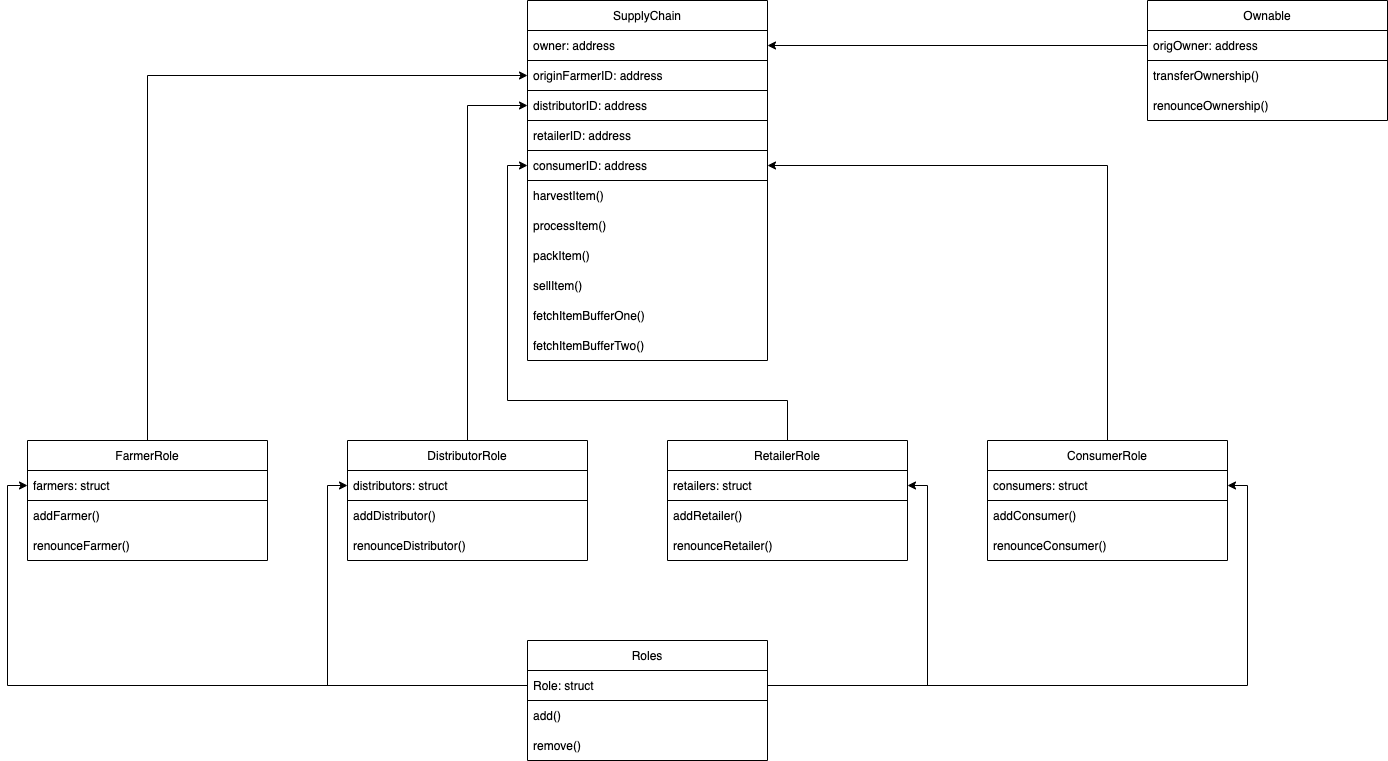

The diagram above was exported from draw.io. Its source (the exported page's mxGraphModel, read from the mxfile embedded in the PNG):
<mxGraphModel dx="946" dy="621" grid="1" gridSize="10" guides="1" tooltips="1" connect="1" arrows="1" fold="1" page="1" pageScale="1" pageWidth="850" pageHeight="1100" math="0" shadow="0" extFonts="Permanent Marker^https://fonts.googleapis.com/css?family=Permanent+Marker">
  <root>
    <mxCell id="0" />
    <mxCell id="1" parent="0" />
    <mxCell id="gH9tW63N-Pf9lIyoas5h-12" value="SupplyChain" style="swimlane;fontStyle=0;childLayout=stackLayout;horizontal=1;startSize=30;horizontalStack=0;resizeParent=1;resizeParentMax=0;resizeLast=0;collapsible=1;marginBottom=0;" vertex="1" parent="1">
      <mxGeometry x="540" width="240" height="360" as="geometry" />
    </mxCell>
    <mxCell id="gH9tW63N-Pf9lIyoas5h-66" value="owner: address" style="text;strokeColor=default;fillColor=none;align=left;verticalAlign=middle;spacingLeft=4;spacingRight=4;overflow=hidden;points=[[0,0.5],[1,0.5]];portConstraint=eastwest;rotatable=0;" vertex="1" parent="gH9tW63N-Pf9lIyoas5h-12">
      <mxGeometry y="30" width="240" height="30" as="geometry" />
    </mxCell>
    <mxCell id="gH9tW63N-Pf9lIyoas5h-28" value="originFarmerID: address" style="text;strokeColor=default;fillColor=none;align=left;verticalAlign=middle;spacingLeft=4;spacingRight=4;overflow=hidden;points=[[0,0.5],[1,0.5]];portConstraint=eastwest;rotatable=0;" vertex="1" parent="gH9tW63N-Pf9lIyoas5h-12">
      <mxGeometry y="60" width="240" height="30" as="geometry" />
    </mxCell>
    <mxCell id="gH9tW63N-Pf9lIyoas5h-57" value="distributorID: address" style="text;strokeColor=default;fillColor=none;align=left;verticalAlign=middle;spacingLeft=4;spacingRight=4;overflow=hidden;points=[[0,0.5],[1,0.5]];portConstraint=eastwest;rotatable=0;" vertex="1" parent="gH9tW63N-Pf9lIyoas5h-12">
      <mxGeometry y="90" width="240" height="30" as="geometry" />
    </mxCell>
    <mxCell id="gH9tW63N-Pf9lIyoas5h-59" value="retailerID: address" style="text;strokeColor=default;fillColor=none;align=left;verticalAlign=middle;spacingLeft=4;spacingRight=4;overflow=hidden;points=[[0,0.5],[1,0.5]];portConstraint=eastwest;rotatable=0;" vertex="1" parent="gH9tW63N-Pf9lIyoas5h-12">
      <mxGeometry y="120" width="240" height="30" as="geometry" />
    </mxCell>
    <mxCell id="gH9tW63N-Pf9lIyoas5h-58" value="consumerID: address" style="text;strokeColor=default;fillColor=none;align=left;verticalAlign=middle;spacingLeft=4;spacingRight=4;overflow=hidden;points=[[0,0.5],[1,0.5]];portConstraint=eastwest;rotatable=0;" vertex="1" parent="gH9tW63N-Pf9lIyoas5h-12">
      <mxGeometry y="150" width="240" height="30" as="geometry" />
    </mxCell>
    <mxCell id="gH9tW63N-Pf9lIyoas5h-14" value="harvestItem()" style="text;strokeColor=none;fillColor=none;align=left;verticalAlign=middle;spacingLeft=4;spacingRight=4;overflow=hidden;points=[[0,0.5],[1,0.5]];portConstraint=eastwest;rotatable=0;" vertex="1" parent="gH9tW63N-Pf9lIyoas5h-12">
      <mxGeometry y="180" width="240" height="30" as="geometry" />
    </mxCell>
    <mxCell id="gH9tW63N-Pf9lIyoas5h-15" value="processItem()" style="text;strokeColor=none;fillColor=none;align=left;verticalAlign=middle;spacingLeft=4;spacingRight=4;overflow=hidden;points=[[0,0.5],[1,0.5]];portConstraint=eastwest;rotatable=0;" vertex="1" parent="gH9tW63N-Pf9lIyoas5h-12">
      <mxGeometry y="210" width="240" height="30" as="geometry" />
    </mxCell>
    <mxCell id="gH9tW63N-Pf9lIyoas5h-31" value="packItem()" style="text;strokeColor=none;fillColor=none;align=left;verticalAlign=middle;spacingLeft=4;spacingRight=4;overflow=hidden;points=[[0,0.5],[1,0.5]];portConstraint=eastwest;rotatable=0;" vertex="1" parent="gH9tW63N-Pf9lIyoas5h-12">
      <mxGeometry y="240" width="240" height="30" as="geometry" />
    </mxCell>
    <mxCell id="gH9tW63N-Pf9lIyoas5h-32" value="sellItem()" style="text;strokeColor=none;fillColor=none;align=left;verticalAlign=middle;spacingLeft=4;spacingRight=4;overflow=hidden;points=[[0,0.5],[1,0.5]];portConstraint=eastwest;rotatable=0;" vertex="1" parent="gH9tW63N-Pf9lIyoas5h-12">
      <mxGeometry y="270" width="240" height="30" as="geometry" />
    </mxCell>
    <mxCell id="gH9tW63N-Pf9lIyoas5h-64" value="fetchItemBufferOne()" style="text;strokeColor=none;fillColor=none;align=left;verticalAlign=middle;spacingLeft=4;spacingRight=4;overflow=hidden;points=[[0,0.5],[1,0.5]];portConstraint=eastwest;rotatable=0;" vertex="1" parent="gH9tW63N-Pf9lIyoas5h-12">
      <mxGeometry y="300" width="240" height="30" as="geometry" />
    </mxCell>
    <mxCell id="gH9tW63N-Pf9lIyoas5h-65" value="fetchItemBufferTwo()" style="text;strokeColor=none;fillColor=none;align=left;verticalAlign=middle;spacingLeft=4;spacingRight=4;overflow=hidden;points=[[0,0.5],[1,0.5]];portConstraint=eastwest;rotatable=0;" vertex="1" parent="gH9tW63N-Pf9lIyoas5h-12">
      <mxGeometry y="330" width="240" height="30" as="geometry" />
    </mxCell>
    <mxCell id="gH9tW63N-Pf9lIyoas5h-60" style="edgeStyle=orthogonalEdgeStyle;rounded=0;orthogonalLoop=1;jettySize=auto;html=1;" edge="1" parent="1" source="gH9tW63N-Pf9lIyoas5h-24" target="gH9tW63N-Pf9lIyoas5h-57">
      <mxGeometry relative="1" as="geometry" />
    </mxCell>
    <mxCell id="gH9tW63N-Pf9lIyoas5h-24" value="DistributorRole" style="swimlane;fontStyle=0;childLayout=stackLayout;horizontal=1;startSize=30;horizontalStack=0;resizeParent=1;resizeParentMax=0;resizeLast=0;collapsible=1;marginBottom=0;" vertex="1" parent="1">
      <mxGeometry x="360" y="440" width="240" height="120" as="geometry" />
    </mxCell>
    <mxCell id="gH9tW63N-Pf9lIyoas5h-76" value="distributors: struct" style="text;strokeColor=default;fillColor=none;align=left;verticalAlign=middle;spacingLeft=4;spacingRight=4;overflow=hidden;points=[[0,0.5],[1,0.5]];portConstraint=eastwest;rotatable=0;" vertex="1" parent="gH9tW63N-Pf9lIyoas5h-24">
      <mxGeometry y="30" width="240" height="30" as="geometry" />
    </mxCell>
    <mxCell id="gH9tW63N-Pf9lIyoas5h-26" value="addDistributor()" style="text;strokeColor=none;fillColor=none;align=left;verticalAlign=middle;spacingLeft=4;spacingRight=4;overflow=hidden;points=[[0,0.5],[1,0.5]];portConstraint=eastwest;rotatable=0;" vertex="1" parent="gH9tW63N-Pf9lIyoas5h-24">
      <mxGeometry y="60" width="240" height="30" as="geometry" />
    </mxCell>
    <mxCell id="gH9tW63N-Pf9lIyoas5h-38" value="renounceDistributor()" style="text;strokeColor=none;fillColor=none;align=left;verticalAlign=middle;spacingLeft=4;spacingRight=4;overflow=hidden;points=[[0,0.5],[1,0.5]];portConstraint=eastwest;rotatable=0;" vertex="1" parent="gH9tW63N-Pf9lIyoas5h-24">
      <mxGeometry y="90" width="240" height="30" as="geometry" />
    </mxCell>
    <mxCell id="gH9tW63N-Pf9lIyoas5h-63" style="edgeStyle=orthogonalEdgeStyle;rounded=0;orthogonalLoop=1;jettySize=auto;html=1;" edge="1" parent="1" source="gH9tW63N-Pf9lIyoas5h-39" target="gH9tW63N-Pf9lIyoas5h-58">
      <mxGeometry relative="1" as="geometry" />
    </mxCell>
    <mxCell id="gH9tW63N-Pf9lIyoas5h-39" value="ConsumerRole" style="swimlane;fontStyle=0;childLayout=stackLayout;horizontal=1;startSize=30;horizontalStack=0;resizeParent=1;resizeParentMax=0;resizeLast=0;collapsible=1;marginBottom=0;" vertex="1" parent="1">
      <mxGeometry x="1000" y="440" width="240" height="120" as="geometry" />
    </mxCell>
    <mxCell id="gH9tW63N-Pf9lIyoas5h-74" value="consumers: struct" style="text;strokeColor=default;fillColor=none;align=left;verticalAlign=middle;spacingLeft=4;spacingRight=4;overflow=hidden;points=[[0,0.5],[1,0.5]];portConstraint=eastwest;rotatable=0;" vertex="1" parent="gH9tW63N-Pf9lIyoas5h-39">
      <mxGeometry y="30" width="240" height="30" as="geometry" />
    </mxCell>
    <mxCell id="gH9tW63N-Pf9lIyoas5h-41" value="addConsumer()" style="text;strokeColor=none;fillColor=none;align=left;verticalAlign=middle;spacingLeft=4;spacingRight=4;overflow=hidden;points=[[0,0.5],[1,0.5]];portConstraint=eastwest;rotatable=0;" vertex="1" parent="gH9tW63N-Pf9lIyoas5h-39">
      <mxGeometry y="60" width="240" height="30" as="geometry" />
    </mxCell>
    <mxCell id="gH9tW63N-Pf9lIyoas5h-42" value="renounceConsumer()" style="text;strokeColor=none;fillColor=none;align=left;verticalAlign=middle;spacingLeft=4;spacingRight=4;overflow=hidden;points=[[0,0.5],[1,0.5]];portConstraint=eastwest;rotatable=0;" vertex="1" parent="gH9tW63N-Pf9lIyoas5h-39">
      <mxGeometry y="90" width="240" height="30" as="geometry" />
    </mxCell>
    <mxCell id="gH9tW63N-Pf9lIyoas5h-56" style="edgeStyle=orthogonalEdgeStyle;rounded=0;orthogonalLoop=1;jettySize=auto;html=1;" edge="1" parent="1" source="gH9tW63N-Pf9lIyoas5h-43" target="gH9tW63N-Pf9lIyoas5h-28">
      <mxGeometry relative="1" as="geometry" />
    </mxCell>
    <mxCell id="gH9tW63N-Pf9lIyoas5h-43" value="FarmerRole" style="swimlane;fontStyle=0;childLayout=stackLayout;horizontal=1;startSize=30;horizontalStack=0;resizeParent=1;resizeParentMax=0;resizeLast=0;collapsible=1;marginBottom=0;" vertex="1" parent="1">
      <mxGeometry x="40" y="440" width="240" height="120" as="geometry" />
    </mxCell>
    <mxCell id="gH9tW63N-Pf9lIyoas5h-77" value="farmers: struct" style="text;strokeColor=default;fillColor=none;align=left;verticalAlign=middle;spacingLeft=4;spacingRight=4;overflow=hidden;points=[[0,0.5],[1,0.5]];portConstraint=eastwest;rotatable=0;" vertex="1" parent="gH9tW63N-Pf9lIyoas5h-43">
      <mxGeometry y="30" width="240" height="30" as="geometry" />
    </mxCell>
    <mxCell id="gH9tW63N-Pf9lIyoas5h-45" value="addFarmer()" style="text;strokeColor=none;fillColor=none;align=left;verticalAlign=middle;spacingLeft=4;spacingRight=4;overflow=hidden;points=[[0,0.5],[1,0.5]];portConstraint=eastwest;rotatable=0;" vertex="1" parent="gH9tW63N-Pf9lIyoas5h-43">
      <mxGeometry y="60" width="240" height="30" as="geometry" />
    </mxCell>
    <mxCell id="gH9tW63N-Pf9lIyoas5h-46" value="renounceFarmer()" style="text;strokeColor=none;fillColor=none;align=left;verticalAlign=middle;spacingLeft=4;spacingRight=4;overflow=hidden;points=[[0,0.5],[1,0.5]];portConstraint=eastwest;rotatable=0;" vertex="1" parent="gH9tW63N-Pf9lIyoas5h-43">
      <mxGeometry y="90" width="240" height="30" as="geometry" />
    </mxCell>
    <mxCell id="gH9tW63N-Pf9lIyoas5h-68" style="edgeStyle=orthogonalEdgeStyle;rounded=0;orthogonalLoop=1;jettySize=auto;html=1;entryX=0;entryY=0.5;entryDx=0;entryDy=0;" edge="1" parent="1" source="gH9tW63N-Pf9lIyoas5h-47" target="gH9tW63N-Pf9lIyoas5h-58">
      <mxGeometry relative="1" as="geometry">
        <Array as="points">
          <mxPoint x="800" y="400" />
          <mxPoint x="520" y="400" />
          <mxPoint x="520" y="165" />
        </Array>
      </mxGeometry>
    </mxCell>
    <mxCell id="gH9tW63N-Pf9lIyoas5h-47" value="RetailerRole" style="swimlane;fontStyle=0;childLayout=stackLayout;horizontal=1;startSize=30;horizontalStack=0;resizeParent=1;resizeParentMax=0;resizeLast=0;collapsible=1;marginBottom=0;" vertex="1" parent="1">
      <mxGeometry x="680" y="440" width="240" height="120" as="geometry" />
    </mxCell>
    <mxCell id="gH9tW63N-Pf9lIyoas5h-75" value="retailers: struct" style="text;strokeColor=default;fillColor=none;align=left;verticalAlign=middle;spacingLeft=4;spacingRight=4;overflow=hidden;points=[[0,0.5],[1,0.5]];portConstraint=eastwest;rotatable=0;" vertex="1" parent="gH9tW63N-Pf9lIyoas5h-47">
      <mxGeometry y="30" width="240" height="30" as="geometry" />
    </mxCell>
    <mxCell id="gH9tW63N-Pf9lIyoas5h-49" value="addRetailer()" style="text;strokeColor=none;fillColor=none;align=left;verticalAlign=middle;spacingLeft=4;spacingRight=4;overflow=hidden;points=[[0,0.5],[1,0.5]];portConstraint=eastwest;rotatable=0;" vertex="1" parent="gH9tW63N-Pf9lIyoas5h-47">
      <mxGeometry y="60" width="240" height="30" as="geometry" />
    </mxCell>
    <mxCell id="gH9tW63N-Pf9lIyoas5h-50" value="renounceRetailer()" style="text;strokeColor=none;fillColor=none;align=left;verticalAlign=middle;spacingLeft=4;spacingRight=4;overflow=hidden;points=[[0,0.5],[1,0.5]];portConstraint=eastwest;rotatable=0;" vertex="1" parent="gH9tW63N-Pf9lIyoas5h-47">
      <mxGeometry y="90" width="240" height="30" as="geometry" />
    </mxCell>
    <mxCell id="gH9tW63N-Pf9lIyoas5h-51" value="Ownable" style="swimlane;fontStyle=0;childLayout=stackLayout;horizontal=1;startSize=30;horizontalStack=0;resizeParent=1;resizeParentMax=0;resizeLast=0;collapsible=1;marginBottom=0;" vertex="1" parent="1">
      <mxGeometry x="1160" width="240" height="120" as="geometry" />
    </mxCell>
    <mxCell id="gH9tW63N-Pf9lIyoas5h-52" value="origOwner: address" style="text;strokeColor=default;fillColor=none;align=left;verticalAlign=middle;spacingLeft=4;spacingRight=4;overflow=hidden;points=[[0,0.5],[1,0.5]];portConstraint=eastwest;rotatable=0;" vertex="1" parent="gH9tW63N-Pf9lIyoas5h-51">
      <mxGeometry y="30" width="240" height="30" as="geometry" />
    </mxCell>
    <mxCell id="gH9tW63N-Pf9lIyoas5h-53" value="transferOwnership()" style="text;strokeColor=none;fillColor=none;align=left;verticalAlign=middle;spacingLeft=4;spacingRight=4;overflow=hidden;points=[[0,0.5],[1,0.5]];portConstraint=eastwest;rotatable=0;" vertex="1" parent="gH9tW63N-Pf9lIyoas5h-51">
      <mxGeometry y="60" width="240" height="30" as="geometry" />
    </mxCell>
    <mxCell id="gH9tW63N-Pf9lIyoas5h-54" value="renounceOwnership()" style="text;strokeColor=none;fillColor=none;align=left;verticalAlign=middle;spacingLeft=4;spacingRight=4;overflow=hidden;points=[[0,0.5],[1,0.5]];portConstraint=eastwest;rotatable=0;" vertex="1" parent="gH9tW63N-Pf9lIyoas5h-51">
      <mxGeometry y="90" width="240" height="30" as="geometry" />
    </mxCell>
    <mxCell id="gH9tW63N-Pf9lIyoas5h-67" style="edgeStyle=orthogonalEdgeStyle;rounded=0;orthogonalLoop=1;jettySize=auto;html=1;entryX=1;entryY=0.5;entryDx=0;entryDy=0;" edge="1" parent="1" source="gH9tW63N-Pf9lIyoas5h-52" target="gH9tW63N-Pf9lIyoas5h-66">
      <mxGeometry relative="1" as="geometry" />
    </mxCell>
    <mxCell id="gH9tW63N-Pf9lIyoas5h-69" value="Roles" style="swimlane;fontStyle=0;childLayout=stackLayout;horizontal=1;startSize=30;horizontalStack=0;resizeParent=1;resizeParentMax=0;resizeLast=0;collapsible=1;marginBottom=0;" vertex="1" parent="1">
      <mxGeometry x="540" y="640" width="240" height="120" as="geometry" />
    </mxCell>
    <mxCell id="gH9tW63N-Pf9lIyoas5h-73" value="Role: struct" style="text;strokeColor=default;fillColor=none;align=left;verticalAlign=middle;spacingLeft=4;spacingRight=4;overflow=hidden;points=[[0,0.5],[1,0.5]];portConstraint=eastwest;rotatable=0;" vertex="1" parent="gH9tW63N-Pf9lIyoas5h-69">
      <mxGeometry y="30" width="240" height="30" as="geometry" />
    </mxCell>
    <mxCell id="gH9tW63N-Pf9lIyoas5h-70" value="add()" style="text;strokeColor=none;fillColor=none;align=left;verticalAlign=middle;spacingLeft=4;spacingRight=4;overflow=hidden;points=[[0,0.5],[1,0.5]];portConstraint=eastwest;rotatable=0;" vertex="1" parent="gH9tW63N-Pf9lIyoas5h-69">
      <mxGeometry y="60" width="240" height="30" as="geometry" />
    </mxCell>
    <mxCell id="gH9tW63N-Pf9lIyoas5h-71" value="remove()" style="text;strokeColor=none;fillColor=none;align=left;verticalAlign=middle;spacingLeft=4;spacingRight=4;overflow=hidden;points=[[0,0.5],[1,0.5]];portConstraint=eastwest;rotatable=0;" vertex="1" parent="gH9tW63N-Pf9lIyoas5h-69">
      <mxGeometry y="90" width="240" height="30" as="geometry" />
    </mxCell>
    <mxCell id="gH9tW63N-Pf9lIyoas5h-79" style="edgeStyle=orthogonalEdgeStyle;rounded=0;orthogonalLoop=1;jettySize=auto;html=1;exitX=1;exitY=0.5;exitDx=0;exitDy=0;" edge="1" parent="1" source="gH9tW63N-Pf9lIyoas5h-73" target="gH9tW63N-Pf9lIyoas5h-74">
      <mxGeometry relative="1" as="geometry">
        <Array as="points">
          <mxPoint x="1260" y="685" />
          <mxPoint x="1260" y="485" />
        </Array>
      </mxGeometry>
    </mxCell>
    <mxCell id="gH9tW63N-Pf9lIyoas5h-80" style="edgeStyle=orthogonalEdgeStyle;rounded=0;orthogonalLoop=1;jettySize=auto;html=1;exitX=0;exitY=0.5;exitDx=0;exitDy=0;entryX=0;entryY=0.5;entryDx=0;entryDy=0;" edge="1" parent="1" source="gH9tW63N-Pf9lIyoas5h-73" target="gH9tW63N-Pf9lIyoas5h-76">
      <mxGeometry relative="1" as="geometry" />
    </mxCell>
    <mxCell id="gH9tW63N-Pf9lIyoas5h-82" style="edgeStyle=orthogonalEdgeStyle;rounded=0;orthogonalLoop=1;jettySize=auto;html=1;exitX=0;exitY=0.5;exitDx=0;exitDy=0;entryX=0;entryY=0.5;entryDx=0;entryDy=0;" edge="1" parent="1" source="gH9tW63N-Pf9lIyoas5h-73" target="gH9tW63N-Pf9lIyoas5h-77">
      <mxGeometry relative="1" as="geometry" />
    </mxCell>
    <mxCell id="gH9tW63N-Pf9lIyoas5h-83" style="edgeStyle=orthogonalEdgeStyle;rounded=0;orthogonalLoop=1;jettySize=auto;html=1;entryX=1;entryY=0.5;entryDx=0;entryDy=0;" edge="1" parent="1" source="gH9tW63N-Pf9lIyoas5h-73" target="gH9tW63N-Pf9lIyoas5h-75">
      <mxGeometry relative="1" as="geometry" />
    </mxCell>
  </root>
</mxGraphModel>